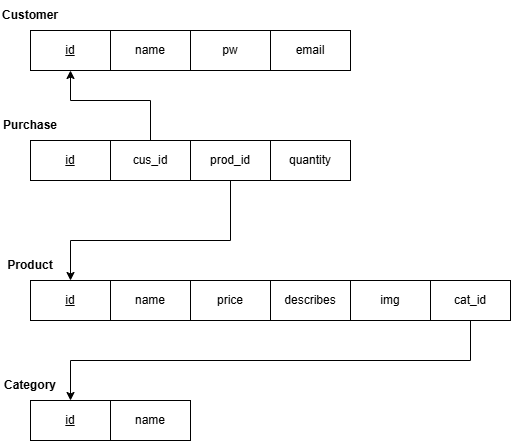

The diagram above was exported from draw.io. Its source (the exported page's mxGraphModel, read from the mxfile embedded in the PNG):
<mxGraphModel dx="1283" dy="626" grid="1" gridSize="10" guides="1" tooltips="1" connect="1" arrows="1" fold="1" page="1" pageScale="1" pageWidth="827" pageHeight="1169" math="0" shadow="0">
  <root>
    <mxCell id="0" />
    <mxCell id="1" parent="0" />
    <mxCell id="u4m-Tbecw6hblCNsgIOI-5" value="&lt;b&gt;Customer&lt;/b&gt;" style="text;html=1;align=center;verticalAlign=middle;whiteSpace=wrap;rounded=0;" parent="1" vertex="1">
      <mxGeometry x="130" y="120" width="60" height="30" as="geometry" />
    </mxCell>
    <mxCell id="u4m-Tbecw6hblCNsgIOI-10" value="" style="group" parent="1" vertex="1" connectable="0">
      <mxGeometry x="160" y="150" width="320" height="40" as="geometry" />
    </mxCell>
    <mxCell id="u4m-Tbecw6hblCNsgIOI-1" value="&lt;u&gt;id&lt;/u&gt;" style="rounded=0;whiteSpace=wrap;html=1;" parent="u4m-Tbecw6hblCNsgIOI-10" vertex="1">
      <mxGeometry width="80" height="40" as="geometry" />
    </mxCell>
    <mxCell id="u4m-Tbecw6hblCNsgIOI-6" value="name" style="rounded=0;whiteSpace=wrap;html=1;" parent="u4m-Tbecw6hblCNsgIOI-10" vertex="1">
      <mxGeometry x="80" width="80" height="40" as="geometry" />
    </mxCell>
    <mxCell id="u4m-Tbecw6hblCNsgIOI-7" value="pw" style="rounded=0;whiteSpace=wrap;html=1;" parent="u4m-Tbecw6hblCNsgIOI-10" vertex="1">
      <mxGeometry x="160" width="80" height="40" as="geometry" />
    </mxCell>
    <mxCell id="u4m-Tbecw6hblCNsgIOI-8" value="email" style="rounded=0;whiteSpace=wrap;html=1;" parent="u4m-Tbecw6hblCNsgIOI-10" vertex="1">
      <mxGeometry x="240" width="80" height="40" as="geometry" />
    </mxCell>
    <mxCell id="u4m-Tbecw6hblCNsgIOI-16" value="&lt;b&gt;Purchase&lt;/b&gt;" style="text;html=1;align=center;verticalAlign=middle;whiteSpace=wrap;rounded=0;" parent="1" vertex="1">
      <mxGeometry x="130" y="230" width="60" height="30" as="geometry" />
    </mxCell>
    <mxCell id="u4m-Tbecw6hblCNsgIOI-19" value="" style="group" parent="1" vertex="1" connectable="0">
      <mxGeometry x="160" y="260" width="400" height="40" as="geometry" />
    </mxCell>
    <mxCell id="u4m-Tbecw6hblCNsgIOI-11" value="" style="group" parent="u4m-Tbecw6hblCNsgIOI-19" vertex="1" connectable="0">
      <mxGeometry width="320" height="40" as="geometry" />
    </mxCell>
    <mxCell id="u4m-Tbecw6hblCNsgIOI-12" value="&lt;u&gt;id&lt;/u&gt;" style="rounded=0;whiteSpace=wrap;html=1;" parent="u4m-Tbecw6hblCNsgIOI-11" vertex="1">
      <mxGeometry width="80" height="40" as="geometry" />
    </mxCell>
    <mxCell id="u4m-Tbecw6hblCNsgIOI-13" value="cus_id" style="rounded=0;whiteSpace=wrap;html=1;" parent="u4m-Tbecw6hblCNsgIOI-11" vertex="1">
      <mxGeometry x="80" width="80" height="40" as="geometry" />
    </mxCell>
    <mxCell id="u4m-Tbecw6hblCNsgIOI-14" value="prod_id" style="rounded=0;whiteSpace=wrap;html=1;" parent="u4m-Tbecw6hblCNsgIOI-11" vertex="1">
      <mxGeometry x="160" width="80" height="40" as="geometry" />
    </mxCell>
    <mxCell id="u4m-Tbecw6hblCNsgIOI-15" value="quantity" style="rounded=0;whiteSpace=wrap;html=1;" parent="u4m-Tbecw6hblCNsgIOI-11" vertex="1">
      <mxGeometry x="240" width="80" height="40" as="geometry" />
    </mxCell>
    <mxCell id="u4m-Tbecw6hblCNsgIOI-20" value="" style="group" parent="1" vertex="1" connectable="0">
      <mxGeometry x="160" y="400" width="320" height="40" as="geometry" />
    </mxCell>
    <mxCell id="u4m-Tbecw6hblCNsgIOI-21" value="&lt;u&gt;id&lt;/u&gt;" style="rounded=0;whiteSpace=wrap;html=1;" parent="u4m-Tbecw6hblCNsgIOI-20" vertex="1">
      <mxGeometry width="80" height="40" as="geometry" />
    </mxCell>
    <mxCell id="u4m-Tbecw6hblCNsgIOI-22" value="name" style="rounded=0;whiteSpace=wrap;html=1;" parent="u4m-Tbecw6hblCNsgIOI-20" vertex="1">
      <mxGeometry x="80" width="80" height="40" as="geometry" />
    </mxCell>
    <mxCell id="u4m-Tbecw6hblCNsgIOI-23" value="price" style="rounded=0;whiteSpace=wrap;html=1;" parent="u4m-Tbecw6hblCNsgIOI-20" vertex="1">
      <mxGeometry x="160" width="80" height="40" as="geometry" />
    </mxCell>
    <mxCell id="SCOlVlIjmJqrXpo8ETFQ-1" value="describes" style="rounded=0;whiteSpace=wrap;html=1;" vertex="1" parent="u4m-Tbecw6hblCNsgIOI-20">
      <mxGeometry x="240" width="80" height="40" as="geometry" />
    </mxCell>
    <mxCell id="u4m-Tbecw6hblCNsgIOI-25" value="&lt;b&gt;Product&lt;/b&gt;" style="text;html=1;align=center;verticalAlign=middle;whiteSpace=wrap;rounded=0;" parent="1" vertex="1">
      <mxGeometry x="130" y="370" width="60" height="30" as="geometry" />
    </mxCell>
    <mxCell id="u4m-Tbecw6hblCNsgIOI-27" value="&lt;u&gt;id&lt;/u&gt;" style="rounded=0;whiteSpace=wrap;html=1;" parent="1" vertex="1">
      <mxGeometry x="160" y="520" width="80" height="40" as="geometry" />
    </mxCell>
    <mxCell id="u4m-Tbecw6hblCNsgIOI-28" value="name" style="rounded=0;whiteSpace=wrap;html=1;" parent="1" vertex="1">
      <mxGeometry x="240" y="520" width="80" height="40" as="geometry" />
    </mxCell>
    <mxCell id="u4m-Tbecw6hblCNsgIOI-31" value="&lt;b&gt;Category&lt;/b&gt;" style="text;html=1;align=center;verticalAlign=middle;whiteSpace=wrap;rounded=0;" parent="1" vertex="1">
      <mxGeometry x="130" y="490" width="60" height="30" as="geometry" />
    </mxCell>
    <mxCell id="u4m-Tbecw6hblCNsgIOI-32" value="" style="endArrow=classic;html=1;rounded=0;exitX=0.5;exitY=0;exitDx=0;exitDy=0;entryX=0.5;entryY=1;entryDx=0;entryDy=0;" parent="1" source="u4m-Tbecw6hblCNsgIOI-13" target="u4m-Tbecw6hblCNsgIOI-1" edge="1">
      <mxGeometry width="50" height="50" relative="1" as="geometry">
        <mxPoint x="330" y="340" as="sourcePoint" />
        <mxPoint x="380" y="290" as="targetPoint" />
        <Array as="points">
          <mxPoint x="280" y="220" />
          <mxPoint x="200" y="220" />
        </Array>
      </mxGeometry>
    </mxCell>
    <mxCell id="u4m-Tbecw6hblCNsgIOI-33" value="" style="endArrow=classic;html=1;rounded=0;exitX=0.5;exitY=1;exitDx=0;exitDy=0;entryX=0.5;entryY=0;entryDx=0;entryDy=0;" parent="1" source="u4m-Tbecw6hblCNsgIOI-14" target="u4m-Tbecw6hblCNsgIOI-21" edge="1">
      <mxGeometry width="50" height="50" relative="1" as="geometry">
        <mxPoint x="330" y="340" as="sourcePoint" />
        <mxPoint x="380" y="290" as="targetPoint" />
        <Array as="points">
          <mxPoint x="360" y="360" />
          <mxPoint x="200" y="360" />
        </Array>
      </mxGeometry>
    </mxCell>
    <mxCell id="u4m-Tbecw6hblCNsgIOI-34" value="" style="endArrow=classic;html=1;rounded=0;exitX=0.5;exitY=1;exitDx=0;exitDy=0;entryX=0.5;entryY=0;entryDx=0;entryDy=0;" parent="1" source="u4m-Tbecw6hblCNsgIOI-24" target="u4m-Tbecw6hblCNsgIOI-27" edge="1">
      <mxGeometry width="50" height="50" relative="1" as="geometry">
        <mxPoint x="330" y="340" as="sourcePoint" />
        <mxPoint x="380" y="290" as="targetPoint" />
        <Array as="points">
          <mxPoint x="600" y="480" />
          <mxPoint x="200" y="480" />
        </Array>
      </mxGeometry>
    </mxCell>
    <mxCell id="u4m-Tbecw6hblCNsgIOI-24" value="cat_id" style="rounded=0;whiteSpace=wrap;html=1;" parent="1" vertex="1">
      <mxGeometry x="560" y="400" width="80" height="40" as="geometry" />
    </mxCell>
    <mxCell id="SCOlVlIjmJqrXpo8ETFQ-2" value="img" style="rounded=0;whiteSpace=wrap;html=1;" vertex="1" parent="1">
      <mxGeometry x="480" y="400" width="80" height="40" as="geometry" />
    </mxCell>
  </root>
</mxGraphModel>